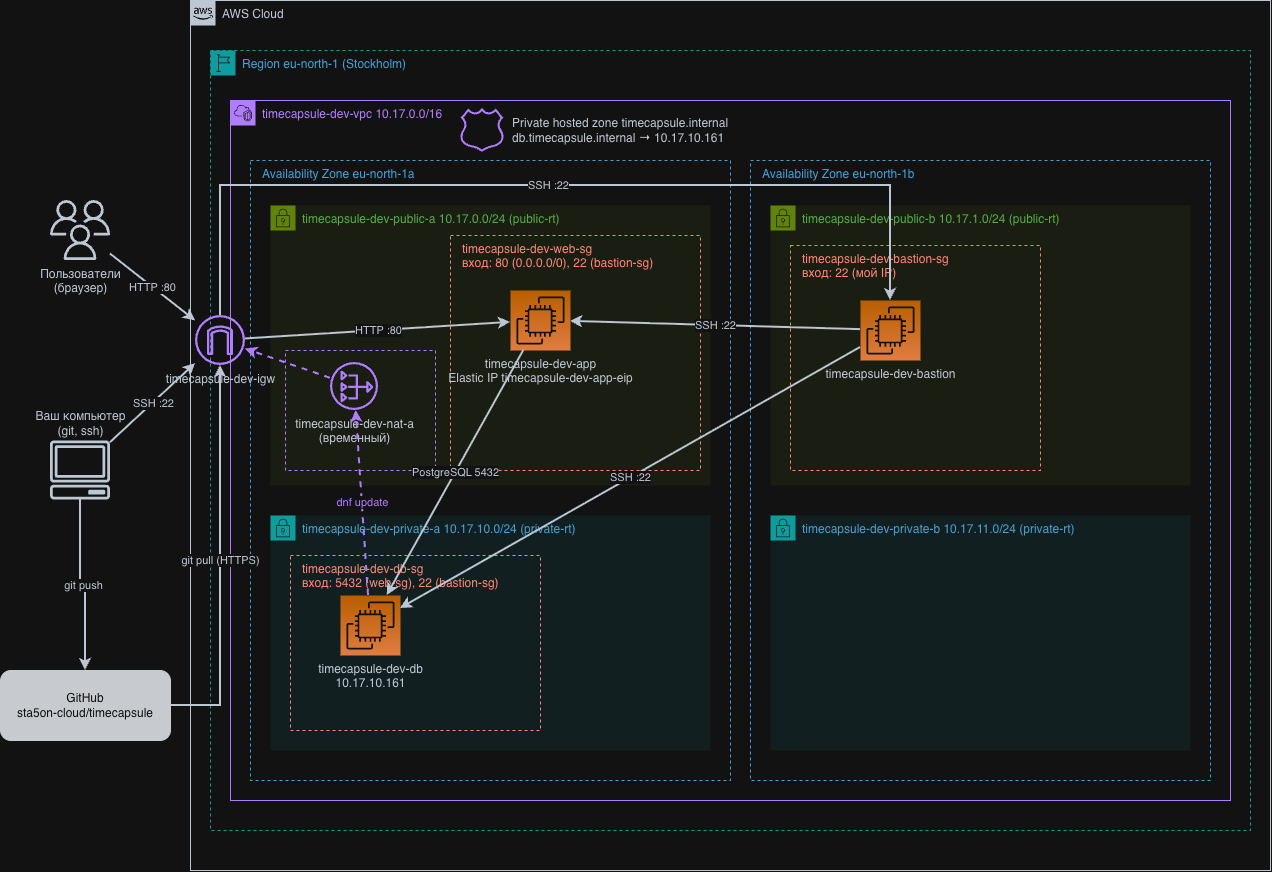

The diagram above was exported from draw.io. Its source (the exported page's mxGraphModel, read from the mxfile embedded in the PNG):
<mxGraphModel dx="1344" dy="1155" grid="1" gridSize="10" guides="1" tooltips="1" connect="1" arrows="1" fold="1" page="0" pageScale="1" pageWidth="850" pageHeight="1100" background="light-dark(#FFFFFF,#121212)" math="0" shadow="0">
  <root>
    <mxCell id="0" />
    <mxCell id="1" parent="0" />
    <mxCell id="7I7UqVHIt7_IhTakxgOG-1" parent="1" style="points=[[0,0],[0.25,0],[0.5,0],[0.75,0],[1,0],[1,0.25],[1,0.5],[1,0.75],[1,1],[0.75,1],[0.5,1],[0.25,1],[0,1],[0,0.75],[0,0.5],[0,0.25]];outlineConnect=0;gradientColor=none;html=1;whiteSpace=wrap;fontSize=12;fontStyle=0;container=1;pointerEvents=0;collapsible=0;recursiveResize=0;shape=mxgraph.aws4.group;grIcon=mxgraph.aws4.group_aws_cloud_alt;strokeColor=#232F3E;fillColor=none;verticalAlign=top;align=left;spacingLeft=30;fontColor=#232F3E;dashed=0;" value="AWS Cloud" vertex="1">
      <mxGeometry height="870" width="1080" x="210" y="30" as="geometry" />
    </mxCell>
    <mxCell id="7I7UqVHIt7_IhTakxgOG-2" parent="1" style="points=[[0,0],[0.25,0],[0.5,0],[0.75,0],[1,0],[1,0.25],[1,0.5],[1,0.75],[1,1],[0.75,1],[0.5,1],[0.25,1],[0,1],[0,0.75],[0,0.5],[0,0.25]];outlineConnect=0;gradientColor=none;html=1;whiteSpace=wrap;fontSize=12;fontStyle=0;container=1;pointerEvents=0;collapsible=0;recursiveResize=0;shape=mxgraph.aws4.group;grIcon=mxgraph.aws4.group_region;strokeColor=#00A4A6;fillColor=none;verticalAlign=top;align=left;spacingLeft=30;fontColor=#147EBA;dashed=1;" value="Region eu-north-1 (Stockholm)" vertex="1">
      <mxGeometry height="780" width="1040" x="230" y="80" as="geometry" />
    </mxCell>
    <mxCell id="7I7UqVHIt7_IhTakxgOG-3" parent="1" style="points=[[0,0],[0.25,0],[0.5,0],[0.75,0],[1,0],[1,0.25],[1,0.5],[1,0.75],[1,1],[0.75,1],[0.5,1],[0.25,1],[0,1],[0,0.75],[0,0.5],[0,0.25]];outlineConnect=0;gradientColor=none;html=1;whiteSpace=wrap;fontSize=12;fontStyle=0;container=1;pointerEvents=0;collapsible=0;recursiveResize=0;shape=mxgraph.aws4.group;grIcon=mxgraph.aws4.group_vpc2;strokeColor=#8C4FFF;fillColor=none;verticalAlign=top;align=left;spacingLeft=30;fontColor=#8C4FFF;dashed=0;" value="timecapsule-dev-vpc 10.17.0.0/16" vertex="1">
      <mxGeometry height="700" width="1000" x="250" y="130" as="geometry" />
    </mxCell>
    <mxCell id="7I7UqVHIt7_IhTakxgOG-4" parent="1" style="fillColor=none;verticalAlign=top;fontStyle=0;align=left;spacingLeft=10;html=1;whiteSpace=wrap;container=1;collapsible=0;strokeColor=#147EBA;dashed=1;fontColor=#147EBA;" value="Availability Zone eu-north-1a" vertex="1">
      <mxGeometry height="620" width="480" x="270" y="190" as="geometry" />
    </mxCell>
    <mxCell id="7I7UqVHIt7_IhTakxgOG-5" parent="1" style="fillColor=none;verticalAlign=top;fontStyle=0;align=left;spacingLeft=10;html=1;whiteSpace=wrap;container=1;collapsible=0;strokeColor=#147EBA;dashed=1;fontColor=#147EBA;" value="Availability Zone eu-north-1b" vertex="1">
      <mxGeometry height="620" width="460" x="770" y="190" as="geometry" />
    </mxCell>
    <mxCell id="7I7UqVHIt7_IhTakxgOG-6" parent="1" style="points=[[0,0],[0.25,0],[0.5,0],[0.75,0],[1,0],[1,0.25],[1,0.5],[1,0.75],[1,1],[0.75,1],[0.5,1],[0.25,1],[0,1],[0,0.75],[0,0.5],[0,0.25]];outlineConnect=0;gradientColor=none;html=1;whiteSpace=wrap;fontSize=12;fontStyle=0;container=1;pointerEvents=0;collapsible=0;recursiveResize=0;shape=mxgraph.aws4.group;grIcon=mxgraph.aws4.group_security_group;strokeColor=#7AA116;fillColor=#F2F6E8;verticalAlign=top;align=left;spacingLeft=30;fontColor=#248814;dashed=0;grStroke=0;" value="timecapsule-dev-public-a 10.17.0.0/24 (public-rt)" vertex="1">
      <mxGeometry height="280" width="440" x="290" y="235" as="geometry" />
    </mxCell>
    <mxCell id="7I7UqVHIt7_IhTakxgOG-7" parent="1" style="points=[[0,0],[0.25,0],[0.5,0],[0.75,0],[1,0],[1,0.25],[1,0.5],[1,0.75],[1,1],[0.75,1],[0.5,1],[0.25,1],[0,1],[0,0.75],[0,0.5],[0,0.25]];outlineConnect=0;gradientColor=none;html=1;whiteSpace=wrap;fontSize=12;fontStyle=0;container=1;pointerEvents=0;collapsible=0;recursiveResize=0;shape=mxgraph.aws4.group;grIcon=mxgraph.aws4.group_security_group;strokeColor=#00A4A6;fillColor=#E6F6F7;verticalAlign=top;align=left;spacingLeft=30;fontColor=#147EBA;dashed=0;grStroke=0;" value="timecapsule-dev-private-a 10.17.10.0/24 (private-rt)" vertex="1">
      <mxGeometry height="235" width="440" x="290" y="545" as="geometry" />
    </mxCell>
    <mxCell id="7I7UqVHIt7_IhTakxgOG-8" parent="1" style="points=[[0,0],[0.25,0],[0.5,0],[0.75,0],[1,0],[1,0.25],[1,0.5],[1,0.75],[1,1],[0.75,1],[0.5,1],[0.25,1],[0,1],[0,0.75],[0,0.5],[0,0.25]];outlineConnect=0;gradientColor=none;html=1;whiteSpace=wrap;fontSize=12;fontStyle=0;container=1;pointerEvents=0;collapsible=0;recursiveResize=0;shape=mxgraph.aws4.group;grIcon=mxgraph.aws4.group_security_group;strokeColor=#7AA116;fillColor=#F2F6E8;verticalAlign=top;align=left;spacingLeft=30;fontColor=#248814;dashed=0;grStroke=0;" value="timecapsule-dev-public-b 10.17.1.0/24 (public-rt)" vertex="1">
      <mxGeometry height="280" width="420" x="790" y="235" as="geometry" />
    </mxCell>
    <mxCell id="7I7UqVHIt7_IhTakxgOG-9" parent="1" style="points=[[0,0],[0.25,0],[0.5,0],[0.75,0],[1,0],[1,0.25],[1,0.5],[1,0.75],[1,1],[0.75,1],[0.5,1],[0.25,1],[0,1],[0,0.75],[0,0.5],[0,0.25]];outlineConnect=0;gradientColor=none;html=1;whiteSpace=wrap;fontSize=12;fontStyle=0;container=1;pointerEvents=0;collapsible=0;recursiveResize=0;shape=mxgraph.aws4.group;grIcon=mxgraph.aws4.group_security_group;strokeColor=#00A4A6;fillColor=#E6F6F7;verticalAlign=top;align=left;spacingLeft=30;fontColor=#147EBA;dashed=0;grStroke=0;" value="timecapsule-dev-private-b 10.17.11.0/24 (private-rt)" vertex="1">
      <mxGeometry height="235" width="420" x="790" y="545" as="geometry" />
    </mxCell>
    <mxCell id="7I7UqVHIt7_IhTakxgOG-10" parent="1" style="fillColor=none;verticalAlign=top;fontStyle=0;align=left;spacingLeft=10;html=1;whiteSpace=wrap;container=1;collapsible=0;strokeColor=#DD3522;dashed=1;fontColor=#DD3522;" value="timecapsule-dev-web-sg&lt;br&gt;вход: 80 (0.0.0.0/0), 22 (bastion-sg)" vertex="1">
      <mxGeometry height="235" width="250" x="470" y="265" as="geometry" />
    </mxCell>
    <mxCell id="7I7UqVHIt7_IhTakxgOG-11" parent="1" style="fillColor=none;verticalAlign=top;fontStyle=0;align=left;spacingLeft=10;html=1;whiteSpace=wrap;container=1;collapsible=0;strokeColor=#DD3522;dashed=1;fontColor=#DD3522;" value="timecapsule-dev-db-sg&lt;br&gt;вход: 5432 (web-sg), 22 (bastion-sg)" vertex="1">
      <mxGeometry height="175" width="250" x="310" y="585" as="geometry" />
    </mxCell>
    <mxCell id="7I7UqVHIt7_IhTakxgOG-12" parent="1" style="fillColor=none;verticalAlign=top;fontStyle=0;align=left;spacingLeft=10;html=1;whiteSpace=wrap;container=1;collapsible=0;strokeColor=#DD3522;dashed=1;fontColor=#DD3522;" value="timecapsule-dev-bastion-sg&lt;br&gt;вход: 22 (мой IP)" vertex="1">
      <mxGeometry height="225" width="250" x="810" y="275" as="geometry" />
    </mxCell>
    <mxCell id="7I7UqVHIt7_IhTakxgOG-13" parent="1" style="fillColor=none;verticalAlign=top;fontStyle=0;align=left;spacingLeft=10;html=1;whiteSpace=wrap;container=1;collapsible=0;strokeColor=#8C4FFF;dashed=1;" value="" vertex="1">
      <mxGeometry height="120" width="150" x="305" y="380" as="geometry" />
    </mxCell>
    <mxCell id="7I7UqVHIt7_IhTakxgOG-14" parent="1" style="sketch=0;outlineConnect=0;fontColor=#232F3E;verticalLabelPosition=bottom;verticalAlign=top;align=center;html=1;fontSize=12;fontStyle=0;aspect=fixed;gradientColor=#F78E04;gradientDirection=north;fillColor=#D05C17;strokeColor=#ffffff;dashed=0;shape=mxgraph.aws4.resourceIcon;resIcon=mxgraph.aws4.ec2;" value="timecapsule-dev-app&lt;br&gt;Elastic IP timecapsule-dev-app-eip" vertex="1">
      <mxGeometry height="60" width="60" x="530" y="320" as="geometry" />
    </mxCell>
    <mxCell id="7I7UqVHIt7_IhTakxgOG-15" parent="1" style="sketch=0;outlineConnect=0;fontColor=#232F3E;verticalLabelPosition=bottom;verticalAlign=top;align=center;html=1;fontSize=12;fontStyle=0;aspect=fixed;gradientColor=#F78E04;gradientDirection=north;fillColor=#D05C17;strokeColor=#ffffff;dashed=0;shape=mxgraph.aws4.resourceIcon;resIcon=mxgraph.aws4.ec2;" value="timecapsule-dev-db&lt;br&gt;10.17.10.161" vertex="1">
      <mxGeometry height="60" width="60" x="360" y="625" as="geometry" />
    </mxCell>
    <mxCell id="7I7UqVHIt7_IhTakxgOG-16" parent="1" style="sketch=0;outlineConnect=0;fontColor=#232F3E;verticalLabelPosition=bottom;verticalAlign=top;align=center;html=1;fontSize=12;fontStyle=0;aspect=fixed;gradientColor=#F78E04;gradientDirection=north;fillColor=#D05C17;strokeColor=#ffffff;dashed=0;shape=mxgraph.aws4.resourceIcon;resIcon=mxgraph.aws4.ec2;" value="timecapsule-dev-bastion" vertex="1">
      <mxGeometry height="60" width="60" x="880" y="330" as="geometry" />
    </mxCell>
    <mxCell id="7I7UqVHIt7_IhTakxgOG-17" parent="1" style="sketch=0;outlineConnect=0;fontColor=#232F3E;verticalLabelPosition=bottom;verticalAlign=top;align=center;html=1;fontSize=12;fontStyle=0;aspect=fixed;gradientColor=none;fillColor=#8C4FFF;strokeColor=none;dashed=0;pointerEvents=1;shape=mxgraph.aws4.nat_gateway;" value="timecapsule-dev-nat-a&lt;br&gt;(временный)" vertex="1">
      <mxGeometry height="48" width="48" x="350" y="392" as="geometry" />
    </mxCell>
    <mxCell id="7I7UqVHIt7_IhTakxgOG-18" parent="1" style="sketch=0;outlineConnect=0;fontColor=#232F3E;verticalLabelPosition=bottom;verticalAlign=top;align=center;html=1;fontSize=12;fontStyle=0;aspect=fixed;gradientColor=none;fillColor=#8C4FFF;strokeColor=none;dashed=0;pointerEvents=1;shape=mxgraph.aws4.internet_gateway;" value="timecapsule-dev-igw" vertex="1">
      <mxGeometry height="50" width="50" x="215" y="345" as="geometry" />
    </mxCell>
    <mxCell id="7I7UqVHIt7_IhTakxgOG-19" parent="1" style="sketch=0;outlineConnect=0;fontColor=#232F3E;verticalLabelPosition=bottom;verticalAlign=top;align=center;html=1;fontSize=12;fontStyle=0;aspect=fixed;gradientColor=none;fillColor=#8C4FFF;strokeColor=none;dashed=0;pointerEvents=1;shape=mxgraph.aws4.hosted_zone;labelPosition=right;verticalLabelPosition=middle;align=left;verticalAlign=middle;spacingLeft=6;" value="Private hosted zone timecapsule.internal&lt;br&gt;db.timecapsule.internal → 10.17.10.161" vertex="1">
      <mxGeometry height="44" width="44" x="480" y="138" as="geometry" />
    </mxCell>
    <mxCell id="7I7UqVHIt7_IhTakxgOG-20" parent="1" style="sketch=0;outlineConnect=0;fontColor=#232F3E;verticalLabelPosition=bottom;verticalAlign=top;align=center;html=1;fontSize=12;fontStyle=0;aspect=fixed;gradientColor=none;fillColor=#232F3D;strokeColor=none;dashed=0;pointerEvents=1;shape=mxgraph.aws4.users;" value="Пользователи&lt;br&gt;(браузер)" vertex="1">
      <mxGeometry height="60" width="60" x="70" y="230" as="geometry" />
    </mxCell>
    <mxCell id="7I7UqVHIt7_IhTakxgOG-21" parent="1" style="sketch=0;outlineConnect=0;fontColor=#232F3E;verticalLabelPosition=bottom;verticalAlign=top;align=center;html=1;fontSize=12;fontStyle=0;aspect=fixed;gradientColor=none;fillColor=#232F3D;strokeColor=none;dashed=0;pointerEvents=1;shape=mxgraph.aws4.client;verticalLabelPosition=top;verticalAlign=bottom;" value="Ваш компьютер&lt;br&gt;(git, ssh)" vertex="1">
      <mxGeometry height="60" width="60" x="70" y="470" as="geometry" />
    </mxCell>
    <mxCell id="7I7UqVHIt7_IhTakxgOG-22" parent="1" style="rounded=1;whiteSpace=wrap;html=1;fillColor=#24292F;strokeColor=#24292F;fontColor=#FFFFFF;" value="GitHub&lt;br&gt;sta5on-cloud/timecapsule" vertex="1">
      <mxGeometry height="70" width="170" x="20" y="700" as="geometry" />
    </mxCell>
    <mxCell id="7I7UqVHIt7_IhTakxgOG-23" edge="1" parent="1" source="7I7UqVHIt7_IhTakxgOG-20" style="endArrow=classic;html=1;rounded=0;strokeWidth=2;strokeColor=#232F3E;labelBackgroundColor=#FFFFFF;fontColor=#232F3E;" target="7I7UqVHIt7_IhTakxgOG-18" value="HTTP :80">
      <mxGeometry relative="1" as="geometry" />
    </mxCell>
    <mxCell id="7I7UqVHIt7_IhTakxgOG-24" edge="1" parent="1" source="7I7UqVHIt7_IhTakxgOG-18" style="endArrow=classic;html=1;rounded=0;strokeWidth=2;strokeColor=#232F3E;labelBackgroundColor=#FFFFFF;fontColor=#232F3E;" target="7I7UqVHIt7_IhTakxgOG-14" value="HTTP :80">
      <mxGeometry relative="1" as="geometry" />
    </mxCell>
    <mxCell id="7I7UqVHIt7_IhTakxgOG-25" edge="1" parent="1" source="7I7UqVHIt7_IhTakxgOG-21" style="endArrow=classic;html=1;rounded=0;strokeWidth=2;strokeColor=#232F3E;labelBackgroundColor=#FFFFFF;fontColor=#232F3E;" target="7I7UqVHIt7_IhTakxgOG-18" value="SSH :22">
      <mxGeometry relative="1" as="geometry" />
    </mxCell>
    <mxCell id="7I7UqVHIt7_IhTakxgOG-26" edge="1" parent="1" source="7I7UqVHIt7_IhTakxgOG-18" style="endArrow=classic;html=1;rounded=0;strokeWidth=2;strokeColor=#232F3E;labelBackgroundColor=#FFFFFF;fontColor=#232F3E;edgeStyle=orthogonalEdgeStyle;" target="7I7UqVHIt7_IhTakxgOG-16" value="SSH :22">
      <mxGeometry relative="1" as="geometry">
        <Array as="points">
          <mxPoint x="240" y="215" />
          <mxPoint x="910" y="215" />
        </Array>
      </mxGeometry>
    </mxCell>
    <mxCell id="7I7UqVHIt7_IhTakxgOG-27" edge="1" parent="1" source="7I7UqVHIt7_IhTakxgOG-16" style="endArrow=classic;html=1;rounded=0;strokeWidth=2;strokeColor=#232F3E;labelBackgroundColor=#FFFFFF;fontColor=#232F3E;" target="7I7UqVHIt7_IhTakxgOG-14" value="SSH :22">
      <mxGeometry relative="1" as="geometry" />
    </mxCell>
    <mxCell id="7I7UqVHIt7_IhTakxgOG-28" edge="1" parent="1" source="7I7UqVHIt7_IhTakxgOG-16" style="endArrow=classic;html=1;rounded=0;strokeWidth=2;strokeColor=#232F3E;labelBackgroundColor=#FFFFFF;fontColor=#232F3E;" target="7I7UqVHIt7_IhTakxgOG-15" value="SSH :22">
      <mxGeometry relative="1" as="geometry" />
    </mxCell>
    <mxCell id="7I7UqVHIt7_IhTakxgOG-29" edge="1" parent="1" source="7I7UqVHIt7_IhTakxgOG-14" style="endArrow=classic;html=1;rounded=0;strokeWidth=2;strokeColor=#232F3E;labelBackgroundColor=#FFFFFF;fontColor=#232F3E;" target="7I7UqVHIt7_IhTakxgOG-15" value="PostgreSQL 5432">
      <mxGeometry relative="1" as="geometry" />
    </mxCell>
    <mxCell id="7I7UqVHIt7_IhTakxgOG-30" edge="1" parent="1" source="7I7UqVHIt7_IhTakxgOG-21" style="endArrow=classic;html=1;rounded=0;strokeWidth=2;strokeColor=#232F3E;labelBackgroundColor=#FFFFFF;fontColor=#232F3E;edgeStyle=orthogonalEdgeStyle;exitX=0.5;exitY=1;entryX=0.5;entryY=0;" target="7I7UqVHIt7_IhTakxgOG-22" value="git push">
      <mxGeometry relative="1" as="geometry" />
    </mxCell>
    <mxCell id="7I7UqVHIt7_IhTakxgOG-31" edge="1" parent="1" source="7I7UqVHIt7_IhTakxgOG-22" style="endArrow=classic;html=1;rounded=0;strokeWidth=2;strokeColor=#232F3E;labelBackgroundColor=#FFFFFF;fontColor=#232F3E;edgeStyle=orthogonalEdgeStyle;exitX=1;exitY=0.5;entryX=0.5;entryY=1;" target="7I7UqVHIt7_IhTakxgOG-18" value="git pull (HTTPS)">
      <mxGeometry relative="1" as="geometry" />
    </mxCell>
    <mxCell id="7I7UqVHIt7_IhTakxgOG-32" edge="1" parent="1" source="7I7UqVHIt7_IhTakxgOG-15" style="endArrow=classic;html=1;rounded=0;strokeWidth=2;strokeColor=#232F3E;labelBackgroundColor=#FFFFFF;fontColor=#232F3E;dashed=1;strokeColor=#8C4FFF;fontColor=#8C4FFF;" target="7I7UqVHIt7_IhTakxgOG-17" value="dnf update">
      <mxGeometry relative="1" as="geometry" />
    </mxCell>
    <mxCell id="7I7UqVHIt7_IhTakxgOG-33" edge="1" parent="1" source="7I7UqVHIt7_IhTakxgOG-17" style="endArrow=classic;html=1;rounded=0;strokeWidth=2;strokeColor=#232F3E;labelBackgroundColor=#FFFFFF;fontColor=#232F3E;dashed=1;strokeColor=#8C4FFF;fontColor=#8C4FFF;" target="7I7UqVHIt7_IhTakxgOG-18" value="">
      <mxGeometry relative="1" as="geometry" />
    </mxCell>
  </root>
</mxGraphModel>